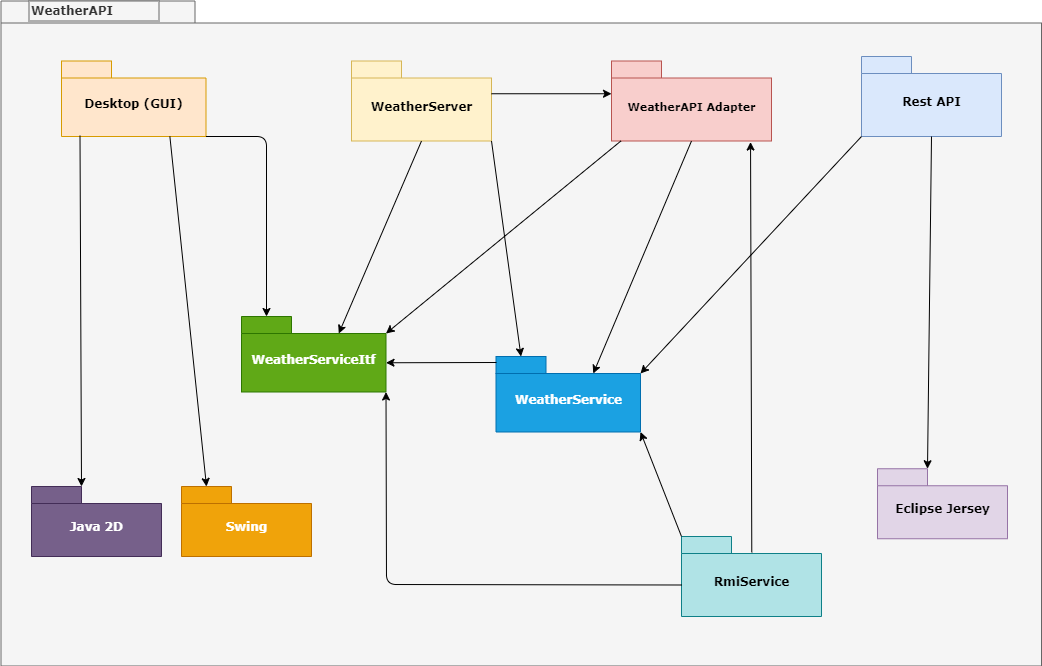

The diagram above was exported from draw.io. Its source (the exported page's mxGraphModel, read from the mxfile embedded in the PNG):
<mxGraphModel dx="1278" dy="919" grid="1" gridSize="10" guides="1" tooltips="1" connect="1" arrows="1" fold="1" page="1" pageScale="1" pageWidth="827" pageHeight="1169" background="#ffffff" math="0" shadow="0">
  <root>
    <mxCell id="0" />
    <mxCell id="1" parent="0" />
    <mxCell id="6e0c8c40b5770093-72" value="" style="shape=folder;fontStyle=1;spacingTop=10;tabWidth=194;tabHeight=22;tabPosition=left;html=1;rounded=0;shadow=0;comic=0;labelBackgroundColor=none;strokeWidth=1;fillColor=#f5f5f5;fontFamily=Verdana;fontSize=10;align=center;strokeColor=#666666;fontColor=#333333;" parent="1" vertex="1">
      <mxGeometry x="299.5" y="114.5" width="1040.5" height="665" as="geometry" />
    </mxCell>
    <mxCell id="6e0c8c40b5770093-6" value="" style="group" parent="1" vertex="1" connectable="0">
      <mxGeometry x="360" y="174.5" width="144.5" height="75.5" as="geometry" />
    </mxCell>
    <mxCell id="6e0c8c40b5770093-4" value="&lt;font style=&quot;font-size: 12px&quot;&gt;Desktop (GUI)&lt;/font&gt;" style="shape=folder;fontStyle=1;spacingTop=10;tabWidth=50;tabHeight=17;tabPosition=left;html=1;rounded=0;shadow=0;comic=0;labelBackgroundColor=none;strokeWidth=1;fontFamily=Verdana;fontSize=10;align=center;fillColor=#ffe6cc;strokeColor=#d79b00;" parent="6e0c8c40b5770093-6" vertex="1">
      <mxGeometry width="144.5" height="75.5" as="geometry" />
    </mxCell>
    <mxCell id="6e0c8c40b5770093-52" value="" style="group" parent="1" vertex="1" connectable="0">
      <mxGeometry x="330" y="599.9994795496323" width="130" height="70" as="geometry" />
    </mxCell>
    <mxCell id="6e0c8c40b5770093-53" value="&lt;font style=&quot;font-size: 12px&quot;&gt;Java 2D&lt;/font&gt;" style="shape=folder;fontStyle=1;spacingTop=10;tabWidth=50;tabHeight=17;tabPosition=left;html=1;rounded=0;shadow=0;comic=0;labelBackgroundColor=none;strokeWidth=1;fontFamily=Verdana;fontSize=10;align=center;fillColor=#76608a;strokeColor=#432D57;fontColor=#ffffff;" parent="6e0c8c40b5770093-52" vertex="1">
      <mxGeometry width="130" height="70" as="geometry" />
    </mxCell>
    <mxCell id="6e0c8c40b5770093-55" value="" style="group" parent="1" vertex="1" connectable="0">
      <mxGeometry x="1176" y="582.2494795496323" width="130" height="70" as="geometry" />
    </mxCell>
    <mxCell id="6e0c8c40b5770093-56" value="&lt;font style=&quot;font-size: 12px&quot;&gt;Eclipse Jersey&lt;/font&gt;" style="shape=folder;fontStyle=1;spacingTop=10;tabWidth=50;tabHeight=17;tabPosition=left;html=1;rounded=0;shadow=0;comic=0;labelBackgroundColor=none;strokeWidth=1;fontFamily=Verdana;fontSize=10;align=center;fillColor=#e1d5e7;strokeColor=#9673a6;" parent="6e0c8c40b5770093-55" vertex="1">
      <mxGeometry width="130" height="70" as="geometry" />
    </mxCell>
    <mxCell id="6e0c8c40b5770093-73" value="&lt;b&gt;&lt;font style=&quot;font-size: 12px&quot;&gt;WeatherAPI&lt;/font&gt;&lt;/b&gt;" style="text;html=1;align=left;verticalAlign=top;spacingTop=-4;fontSize=10;fontFamily=Verdana;fillColor=#f5f5f5;strokeColor=#666666;fontColor=#333333;" parent="1" vertex="1">
      <mxGeometry x="327.5" y="114.5" width="130" height="20" as="geometry" />
    </mxCell>
    <mxCell id="khWAIVvVAY3d6TLbJiEv-5" value="" style="group;" vertex="1" connectable="0" parent="1">
      <mxGeometry x="650" y="174.5" width="144.5" height="80" as="geometry" />
    </mxCell>
    <mxCell id="khWAIVvVAY3d6TLbJiEv-6" value="&lt;font style=&quot;font-size: 12px&quot;&gt;WeatherServer&lt;/font&gt;" style="shape=folder;fontStyle=1;spacingTop=10;tabWidth=50;tabHeight=17;tabPosition=left;html=1;rounded=0;shadow=0;comic=0;labelBackgroundColor=none;strokeWidth=1;fontFamily=Verdana;fontSize=10;align=center;fillColor=#fff2cc;strokeColor=#d6b656;" vertex="1" parent="khWAIVvVAY3d6TLbJiEv-5">
      <mxGeometry width="140" height="80" as="geometry" />
    </mxCell>
    <mxCell id="khWAIVvVAY3d6TLbJiEv-9" value="&lt;font style=&quot;font-size: 12px&quot;&gt;Rest API&lt;/font&gt;" style="shape=folder;fontStyle=1;spacingTop=10;tabWidth=50;tabHeight=17;tabPosition=left;html=1;rounded=0;shadow=0;comic=0;labelBackgroundColor=none;strokeWidth=1;fontFamily=Verdana;fontSize=10;align=center;fillColor=#dae8fc;strokeColor=#6c8ebf;" vertex="1" parent="1">
      <mxGeometry x="1160" y="170" width="140" height="80" as="geometry" />
    </mxCell>
    <mxCell id="khWAIVvVAY3d6TLbJiEv-10" value="&lt;font style=&quot;font-size: 11px&quot;&gt;WeatherAPI Adapter&lt;/font&gt;" style="shape=folder;fontStyle=1;spacingTop=10;tabWidth=50;tabHeight=17;tabPosition=left;html=1;rounded=0;shadow=0;comic=0;labelBackgroundColor=none;strokeWidth=1;fontFamily=Verdana;fontSize=10;align=center;fillColor=#f8cecc;strokeColor=#b85450;" vertex="1" parent="1">
      <mxGeometry x="910" y="174.5" width="160" height="80" as="geometry" />
    </mxCell>
    <mxCell id="khWAIVvVAY3d6TLbJiEv-11" value="" style="group" vertex="1" connectable="0" parent="1">
      <mxGeometry x="480" y="599.9994795496323" width="130" height="70" as="geometry" />
    </mxCell>
    <mxCell id="khWAIVvVAY3d6TLbJiEv-12" value="&lt;font style=&quot;font-size: 12px&quot;&gt;Swing&lt;/font&gt;" style="shape=folder;fontStyle=1;spacingTop=10;tabWidth=50;tabHeight=17;tabPosition=left;html=1;rounded=0;shadow=0;comic=0;labelBackgroundColor=none;strokeWidth=1;fontFamily=Verdana;fontSize=10;align=center;fillColor=#f0a30a;strokeColor=#BD7000;fontColor=#ffffff;" vertex="1" parent="khWAIVvVAY3d6TLbJiEv-11">
      <mxGeometry width="130" height="70" as="geometry" />
    </mxCell>
    <mxCell id="khWAIVvVAY3d6TLbJiEv-13" value="&lt;font style=&quot;font-size: 12px&quot;&gt;WeatherService&lt;/font&gt;" style="shape=folder;fontStyle=1;spacingTop=10;tabWidth=50;tabHeight=17;tabPosition=left;html=1;rounded=0;shadow=0;comic=0;labelBackgroundColor=none;strokeWidth=1;fontFamily=Verdana;fontSize=10;align=center;fillColor=#1ba1e2;strokeColor=#006EAF;fontColor=#ffffff;" vertex="1" parent="1">
      <mxGeometry x="794.5" y="470" width="144.5" height="75.5" as="geometry" />
    </mxCell>
    <mxCell id="khWAIVvVAY3d6TLbJiEv-14" value="&lt;font style=&quot;font-size: 12px&quot;&gt;WeatherServiceItf&lt;br&gt;&lt;/font&gt;" style="shape=folder;fontStyle=1;spacingTop=10;tabWidth=50;tabHeight=17;tabPosition=left;html=1;rounded=0;shadow=0;comic=0;labelBackgroundColor=none;strokeWidth=1;fontFamily=Verdana;fontSize=10;align=center;fillColor=#60a917;strokeColor=#2D7600;fontColor=#ffffff;" vertex="1" parent="1">
      <mxGeometry x="540" y="430" width="144.5" height="75.5" as="geometry" />
    </mxCell>
    <mxCell id="khWAIVvVAY3d6TLbJiEv-15" value="" style="group;" vertex="1" connectable="0" parent="1">
      <mxGeometry x="980" y="650" width="144.5" height="80" as="geometry" />
    </mxCell>
    <mxCell id="khWAIVvVAY3d6TLbJiEv-16" value="&lt;font style=&quot;font-size: 12px&quot;&gt;RmiService&lt;/font&gt;" style="shape=folder;fontStyle=1;spacingTop=10;tabWidth=50;tabHeight=17;tabPosition=left;html=1;rounded=0;shadow=0;comic=0;labelBackgroundColor=none;strokeWidth=1;fontFamily=Verdana;fontSize=10;align=center;fillColor=#b0e3e6;strokeColor=#0e8088;" vertex="1" parent="khWAIVvVAY3d6TLbJiEv-15">
      <mxGeometry width="140" height="80" as="geometry" />
    </mxCell>
    <mxCell id="khWAIVvVAY3d6TLbJiEv-20" value="" style="endArrow=classic;html=1;exitX=0.128;exitY=0.99;exitDx=0;exitDy=0;exitPerimeter=0;entryX=0;entryY=0;entryDx=50;entryDy=0;entryPerimeter=0;" edge="1" parent="1" source="6e0c8c40b5770093-4" target="6e0c8c40b5770093-53">
      <mxGeometry width="50" height="50" relative="1" as="geometry">
        <mxPoint x="400" y="390" as="sourcePoint" />
        <mxPoint x="450" y="340" as="targetPoint" />
      </mxGeometry>
    </mxCell>
    <mxCell id="khWAIVvVAY3d6TLbJiEv-22" value="" style="endArrow=classic;html=1;exitX=0;exitY=0;exitDx=144.5;exitDy=75.5;exitPerimeter=0;entryX=0;entryY=0;entryDx=25;entryDy=0;entryPerimeter=0;" edge="1" parent="1" source="6e0c8c40b5770093-4" target="khWAIVvVAY3d6TLbJiEv-14">
      <mxGeometry width="50" height="50" relative="1" as="geometry">
        <mxPoint x="520" y="330" as="sourcePoint" />
        <mxPoint x="570" y="280" as="targetPoint" />
        <Array as="points">
          <mxPoint x="565" y="250" />
        </Array>
      </mxGeometry>
    </mxCell>
    <mxCell id="khWAIVvVAY3d6TLbJiEv-26" value="" style="endArrow=classic;html=1;entryX=0;entryY=0;entryDx=144.5;entryDy=46.25;entryPerimeter=0;" edge="1" parent="1" target="khWAIVvVAY3d6TLbJiEv-14">
      <mxGeometry width="50" height="50" relative="1" as="geometry">
        <mxPoint x="795" y="476" as="sourcePoint" />
        <mxPoint x="830" y="480" as="targetPoint" />
        <Array as="points">
          <mxPoint x="795" y="476" />
        </Array>
      </mxGeometry>
    </mxCell>
    <mxCell id="khWAIVvVAY3d6TLbJiEv-27" value="" style="endArrow=classic;html=1;exitX=0.5;exitY=1;exitDx=0;exitDy=0;exitPerimeter=0;entryX=0;entryY=0;entryDx=97.25;entryDy=17;entryPerimeter=0;" edge="1" parent="1" source="khWAIVvVAY3d6TLbJiEv-6" target="khWAIVvVAY3d6TLbJiEv-14">
      <mxGeometry width="50" height="50" relative="1" as="geometry">
        <mxPoint x="670" y="350" as="sourcePoint" />
        <mxPoint x="720" y="300" as="targetPoint" />
        <Array as="points" />
      </mxGeometry>
    </mxCell>
    <mxCell id="khWAIVvVAY3d6TLbJiEv-32" value="" style="endArrow=classic;html=1;exitX=0.5;exitY=1;exitDx=0;exitDy=0;exitPerimeter=0;entryX=0;entryY=0;entryDx=97.25;entryDy=17;entryPerimeter=0;" edge="1" parent="1" source="khWAIVvVAY3d6TLbJiEv-10" target="khWAIVvVAY3d6TLbJiEv-13">
      <mxGeometry width="50" height="50" relative="1" as="geometry">
        <mxPoint x="910" y="370" as="sourcePoint" />
        <mxPoint x="960" y="320" as="targetPoint" />
      </mxGeometry>
    </mxCell>
    <mxCell id="khWAIVvVAY3d6TLbJiEv-33" value="" style="endArrow=classic;html=1;exitX=0.502;exitY=0.198;exitDx=0;exitDy=0;exitPerimeter=0;entryX=0.869;entryY=1.013;entryDx=0;entryDy=0;entryPerimeter=0;" edge="1" parent="1" source="khWAIVvVAY3d6TLbJiEv-16" target="khWAIVvVAY3d6TLbJiEv-10">
      <mxGeometry width="50" height="50" relative="1" as="geometry">
        <mxPoint x="1040" y="580" as="sourcePoint" />
        <mxPoint x="1090" y="530" as="targetPoint" />
      </mxGeometry>
    </mxCell>
    <mxCell id="khWAIVvVAY3d6TLbJiEv-37" value="" style="endArrow=classic;html=1;exitX=0.5;exitY=1;exitDx=0;exitDy=0;exitPerimeter=0;entryX=0;entryY=0;entryDx=50;entryDy=0;entryPerimeter=0;" edge="1" parent="1" source="khWAIVvVAY3d6TLbJiEv-9" target="6e0c8c40b5770093-56">
      <mxGeometry width="50" height="50" relative="1" as="geometry">
        <mxPoint x="1300" y="380" as="sourcePoint" />
        <mxPoint x="1350" y="330" as="targetPoint" />
      </mxGeometry>
    </mxCell>
    <mxCell id="khWAIVvVAY3d6TLbJiEv-38" value="" style="endArrow=classic;html=1;exitX=0;exitY=0;exitDx=0;exitDy=0;exitPerimeter=0;entryX=0;entryY=0;entryDx=144.5;entryDy=75.5;entryPerimeter=0;" edge="1" parent="1" source="khWAIVvVAY3d6TLbJiEv-16" target="khWAIVvVAY3d6TLbJiEv-13">
      <mxGeometry width="50" height="50" relative="1" as="geometry">
        <mxPoint x="980" y="630" as="sourcePoint" />
        <mxPoint x="939" y="516" as="targetPoint" />
      </mxGeometry>
    </mxCell>
    <mxCell id="khWAIVvVAY3d6TLbJiEv-39" value="" style="endArrow=classic;html=1;exitX=0;exitY=0;exitDx=0;exitDy=48.5;exitPerimeter=0;entryX=0;entryY=0;entryDx=144.5;entryDy=75.5;entryPerimeter=0;" edge="1" parent="1" source="khWAIVvVAY3d6TLbJiEv-16" target="khWAIVvVAY3d6TLbJiEv-14">
      <mxGeometry width="50" height="50" relative="1" as="geometry">
        <mxPoint x="870" y="750" as="sourcePoint" />
        <mxPoint x="920" y="700" as="targetPoint" />
        <Array as="points">
          <mxPoint x="685" y="698" />
        </Array>
      </mxGeometry>
    </mxCell>
    <mxCell id="khWAIVvVAY3d6TLbJiEv-40" value="" style="endArrow=classic;html=1;exitX=0.06;exitY=0.998;exitDx=0;exitDy=0;exitPerimeter=0;entryX=0;entryY=0;entryDx=144.5;entryDy=17;entryPerimeter=0;" edge="1" parent="1" source="khWAIVvVAY3d6TLbJiEv-10" target="khWAIVvVAY3d6TLbJiEv-14">
      <mxGeometry width="50" height="50" relative="1" as="geometry">
        <mxPoint x="770" y="410" as="sourcePoint" />
        <mxPoint x="820" y="360" as="targetPoint" />
      </mxGeometry>
    </mxCell>
    <mxCell id="khWAIVvVAY3d6TLbJiEv-41" value="" style="endArrow=classic;html=1;exitX=0;exitY=0;exitDx=140;exitDy=80;exitPerimeter=0;entryX=0;entryY=0;entryDx=25;entryDy=0;entryPerimeter=0;" edge="1" parent="1" source="khWAIVvVAY3d6TLbJiEv-6" target="khWAIVvVAY3d6TLbJiEv-13">
      <mxGeometry width="50" height="50" relative="1" as="geometry">
        <mxPoint x="750" y="340" as="sourcePoint" />
        <mxPoint x="800" y="290" as="targetPoint" />
      </mxGeometry>
    </mxCell>
    <mxCell id="khWAIVvVAY3d6TLbJiEv-42" value="" style="endArrow=classic;html=1;exitX=0;exitY=0;exitDx=140;exitDy=32.75;exitPerimeter=0;entryX=0;entryY=0;entryDx=0;entryDy=32.75;entryPerimeter=0;" edge="1" parent="1" source="khWAIVvVAY3d6TLbJiEv-6" target="khWAIVvVAY3d6TLbJiEv-10">
      <mxGeometry width="50" height="50" relative="1" as="geometry">
        <mxPoint x="840" y="250" as="sourcePoint" />
        <mxPoint x="890" y="200" as="targetPoint" />
      </mxGeometry>
    </mxCell>
    <mxCell id="khWAIVvVAY3d6TLbJiEv-43" value="" style="endArrow=classic;html=1;exitX=0;exitY=0;exitDx=0;exitDy=80;exitPerimeter=0;entryX=0;entryY=0;entryDx=144.5;entryDy=17;entryPerimeter=0;" edge="1" parent="1" source="khWAIVvVAY3d6TLbJiEv-9" target="khWAIVvVAY3d6TLbJiEv-13">
      <mxGeometry width="50" height="50" relative="1" as="geometry">
        <mxPoint x="1150" y="370" as="sourcePoint" />
        <mxPoint x="1200" y="320" as="targetPoint" />
      </mxGeometry>
    </mxCell>
    <mxCell id="khWAIVvVAY3d6TLbJiEv-44" value="" style="endArrow=classic;html=1;exitX=0.75;exitY=1;exitDx=0;exitDy=0;exitPerimeter=0;entryX=0;entryY=0;entryDx=25;entryDy=0;entryPerimeter=0;" edge="1" parent="1" source="6e0c8c40b5770093-4" target="khWAIVvVAY3d6TLbJiEv-12">
      <mxGeometry width="50" height="50" relative="1" as="geometry">
        <mxPoint x="450" y="400" as="sourcePoint" />
        <mxPoint x="500" y="350" as="targetPoint" />
      </mxGeometry>
    </mxCell>
  </root>
</mxGraphModel>